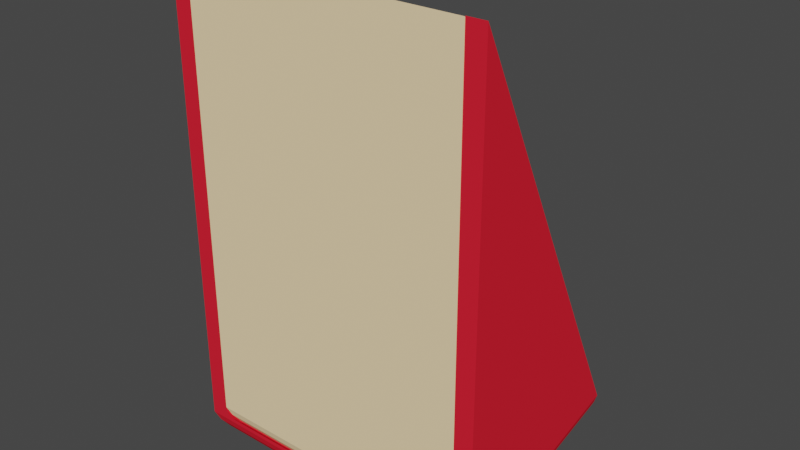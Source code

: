 # Source: cheeswedge.blend  (saved by Blender 2.92.15; exported with 4.5.12 LTS)
import bpy
from mathutils import Matrix  # noqa: F401  (used for matrix-valued properties, if any)

bpy.ops.wm.read_factory_settings(use_empty=True)
scene = bpy.context.scene
scene.name = 'Scene'

# ---- collections
col_collection = bpy.data.collections.new('Collection'); scene.collection.children.link(col_collection)

# ---- materials (node trees are filled in below, after node groups)
mat_material_001 = bpy.data.materials.new('Material.001')
mat_material_001.use_transparent_shadow = False
mat_material_001.diffuse_color = (1.0, 0.7636, 0.4422, 1.0)
mat_material = bpy.data.materials.new('Material')
mat_material.alpha_threshold = 0.0
mat_material.use_transparent_shadow = False
mat_material.diffuse_color = (0.8, 0.01773, 0.03661, 1.0)
mat_material.roughness = 0.4943
mat_material.line_color = (0.0, 0.0, 0.0, 1.0)

# ---- material node trees

# ---- world
world_world = bpy.data.worlds.new('World'); scene.world = world_world
world_world.use_nodes = True; world_world.node_tree.nodes.clear()
_N = world_world.node_tree.nodes; _L = world_world.node_tree.links
n0 = _N.new('ShaderNodeOutputWorld'); n0.name = 'World Output'; n0.location = (300, 300)
n1 = _N.new('ShaderNodeBackground'); n1.name = 'Background'; n1.location = (10, 300)
n1.inputs[0].default_value = (0.05088, 0.05088, 0.05088, 1.0)
_L.new(n1.outputs[0], n0.inputs[0])
n0.is_active_output = True
world_world.color = (0.05088, 0.05088, 0.05088)
world_world.use_sun_shadow = False
world_world.sun_shadow_jitter_overblur = 0.0

# ---- meshes
me_cube = bpy.data.meshes.new('Cube')
me_cube.from_pydata([(1.1, -0.3205, 1.693), (-1.1, -0.3205, 1.693), (-0.3603, 0.4961, -0.2635), (-1.038, -0.2329, -1.957), (-1.002, -0.2204, -1.979), (-1.013, -0.2577, -1.959), (-1.085, -0.279, -1.89), (-1.055, -0.2978, -1.9), (-1.1, -0.3152, -1.84), (1.002, -0.2204, -1.979), (1.038, -0.2329, -1.957), (1.013, -0.2577, -1.959), (1.085, -0.279, -1.89), (1.1, -0.3152, -1.84), (1.055, -0.2978, -1.9), (1.038, 1.179, -1.564), (1.002, 1.178, -1.59), (1.013, 1.202, -1.553), (1.085, 1.191, -1.481), (1.055, 1.212, -1.48), (1.1, 1.201, -1.419), (-1.002, 1.178, -1.59), (-1.038, 1.179, -1.564), (-1.013, 1.202, -1.553), (-1.085, 1.191, -1.481), (-1.1, 1.201, -1.419), (-1.055, 1.212, -1.48), (-0.4196, 0.5967, -0.3114), (-0.3603, 0.4595, -0.05066), (-0.4196, 0.5625, -0.09795), (-0.3603, 0.5154, -0.258), (-1.038, -0.2441, -1.96), (-1.002, -0.2314, -1.981), (-1.085, -0.2911, -1.893), (1.002, -0.2314, -1.981), (1.038, -0.2441, -1.96), (1.085, -0.2911, -1.893), (1.038, 1.209, -1.556), (1.002, 1.207, -1.581), (1.013, 1.232, -1.544), (1.085, 1.221, -1.472), (-1.002, 1.207, -1.581), (-1.038, 1.209, -1.556), (-1.013, 1.232, -1.544), (-1.085, 1.221, -1.472), (-0.4196, 0.6184, -0.3053), (-0.3603, 0.5035, -0.2613), (-1.038, -0.256, -1.963), (-1.002, -0.2433, -1.985), (-1.013, -0.2814, -1.965), (-1.085, -0.303, -1.896), (1.002, -0.2433, -1.985), (1.038, -0.256, -1.963), (1.013, -0.2814, -1.965), (1.085, -0.303, -1.896), (1.038, 1.197, -1.559), (1.002, 1.195, -1.585), (1.085, 1.209, -1.476), (-1.002, 1.195, -1.585), (-1.038, 1.197, -1.559), (-1.085, 1.209, -1.476), (-0.4196, 0.6065, -0.3086), (1.248, -0.3173, 1.696), (-1.248, -0.3173, 1.696), (-0.4087, 0.5261, -0.3218), (-1.177, -0.2295, -2.07), (-1.137, -0.2166, -2.092), (-1.15, -0.2551, -2.071), (-1.231, -0.2772, -2.0), (-1.197, -0.2966, -2.011), (-1.248, -0.3146, -1.949), (1.137, -0.2166, -2.092), (1.177, -0.2295, -2.07), (1.15, -0.2551, -2.071), (1.231, -0.2772, -2.0), (1.248, -0.3146, -1.949), (1.197, -0.2966, -2.011), (1.177, 1.232, -1.663), (1.137, 1.23, -1.689), (1.15, 1.255, -1.651), (1.231, 1.244, -1.577), (1.197, 1.266, -1.576), (1.248, 1.255, -1.513), (-1.137, 1.23, -1.689), (-1.177, 1.232, -1.663), (-1.15, 1.255, -1.651), (-1.231, 1.244, -1.577), (-1.248, 1.255, -1.513), (-1.197, 1.266, -1.576), (-0.4761, 0.6302, -0.3712), (-1.1, 0.1939, 0.6525), (-1.1, -0.3173, 1.681), (-1.1, 1.208, -1.417), (-1.1, -0.3147, -1.84), (1.1, 0.1939, 0.6525), (1.1, -0.3173, 1.681), (1.1, 1.208, -1.417), (1.1, -0.3147, -1.84), (-1.047, -0.3146, -1.918), (1.047, -0.3146, -1.918), (-1.067, -0.3146, -1.903), (-1.09, -0.3146, -1.881), (1.09, -0.3146, -1.881), (1.067, -0.3146, -1.903), (1.047, 1.241, -1.485), (-1.047, 1.241, -1.485), (-1.1, -0.3165, 0.584), (-1.1, -0.3113, 1.669), (-1.1, -0.3113, 1.683), (1.085, 1.209, -1.475), (1.1, -0.3165, 0.584), (1.1, -0.3113, 1.669), (1.1, -0.3113, 1.683), (1.092, -0.3085, -1.87), (1.095, -0.3147, -1.861), (-1.092, -0.3085, -1.87), (-1.095, -0.3147, -1.861), (-1.095, -0.3147, -1.861), (-1.085, 1.209, -1.475), (-1.095, 1.217, -1.435), (1.095, 1.217, -1.435), (1.095, -0.3147, -1.861), (1.066, 1.235, -1.472), (1.09, 1.225, -1.452), (-1.09, 1.225, -1.452), (-1.066, 1.235, -1.472), (-0.9856, -0.2314, -1.981), (1.1, 1.112, -1.22), (1.1, -0.3148, -1.617), (-1.1, 1.112, -1.22), (-1.1, -0.3148, -1.617), (-1.1, -0.3173, 1.696), (1.1, -0.3173, 1.696)], [(2, 27), (28, 29), (30, 45), (46, 61), (64, 89)], [(18, 12, 10, 15), (8, 1, 25), (17, 23, 26, 19), (16, 9, 4, 21), (1, 0, 20, 25), (13, 20, 0), (5, 11, 14, 7), (1, 8, 13, 0), (3, 4, 5), (6, 7, 8), (9, 10, 11), (12, 13, 14), (15, 16, 17), (18, 19, 20), (21, 22, 23), (24, 25, 26), (6, 3, 5, 7), (4, 9, 11, 5), (10, 12, 14, 11), (13, 8, 7, 14), (18, 15, 17, 19), (16, 21, 23, 17), (22, 24, 26, 23), (25, 20, 19, 26), (20, 13, 12, 18), (9, 16, 15, 10), (8, 25, 24, 6), (21, 4, 3, 22), (6, 24, 22, 3), (80, 74, 72, 77), (70, 63, 87), (79, 85, 88, 81), (78, 71, 66, 83), (75, 82, 62), (67, 73, 76, 69), (65, 66, 67), (68, 69, 70), (71, 72, 73), (74, 75, 76), (77, 78, 79), (80, 81, 82), (83, 84, 85), (86, 87, 88), (68, 65, 67, 69), (66, 71, 73, 67), (72, 74, 76, 73), (75, 70, 69, 76), (80, 77, 79, 81), (78, 83, 85, 79), (84, 86, 88, 85), (87, 82, 81, 88), (82, 75, 74, 80), (71, 78, 77, 72), (70, 87, 86, 68), (83, 66, 65, 84), (68, 86, 84, 65), (53, 49, 98, 99), (47, 49, 48), (50, 101, 100), (51, 53, 52), (54, 103, 102), (98, 49, 47, 50, 100), (48, 49, 53, 51), (54, 52, 53, 99, 103), (40, 37, 55, 57), (107, 90, 108), (105, 43, 39, 104), (38, 41, 58, 56), (112, 94, 111), (116, 115, 117), (121, 113, 114), (38, 37, 39), (122, 40, 123), (42, 41, 43), (44, 125, 124), (37, 40, 122, 104, 39), (38, 39, 43, 41), (44, 42, 43, 105, 125), (97, 113, 121), (40, 57, 109, 96, 120, 123), (37, 38, 56, 55), (60, 44, 124, 119, 92, 118), (93, 117, 115), (41, 42, 59, 58), (59, 42, 44, 60), (52, 54, 36, 35), (36, 57, 55, 35), (106, 107, 91), (48, 51, 34, 126, 32), (56, 58, 32, 126, 34), (110, 95, 111), (113, 36, 54, 102, 114), (36, 113, 97, 96, 109, 57), (51, 52, 35, 34), (56, 34, 35, 55), (101, 50, 33, 115, 116), (115, 33, 60, 118, 92, 93), (47, 48, 32, 31), (59, 31, 32, 58), (33, 50, 47, 31), (60, 33, 31, 59), (82, 87, 119, 124, 125, 105, 104, 122, 123, 120), (91, 107, 108, 131), (112, 111, 95, 132), (62, 132, 95), (63, 91, 131), (130, 93, 92, 129), (129, 90, 107, 106, 130), (96, 97, 128, 127), (111, 94, 127, 128, 110), (92, 119, 87, 63, 131, 108, 90, 129), (132, 62, 82, 120, 96, 127, 94, 112), (121, 114, 102, 103, 99, 98, 100, 101, 116, 117, 93, 130, 106, 91, 63, 70, 75, 62, 95, 110, 128, 97)])
me_cube.polygons.foreach_set('material_index', [0, 0, 0, 0, 0, 0, 0, 0, 0, 0, 0, 0, 0, 0, 0, 0, 0, 0, 0, 0, 0, 0, 0, 0, 0, 0, 0, 0, 0, 1, 1, 1, 1, 1, 1, 1, 1, 1, 1, 1, 1, 1, 1, 1, 1, 1, 1, 1, 1, 1, 1, 1, 1, 1, 1, 1, 1, 1, 1, 1, 1, 1, 1, 1, 1, 1, 1, 1, 1, 1, 1, 1, 1, 1, 1, 1, 1, 1, 1, 1, 1, 1, 1, 1, 1, 1, 1, 1, 1, 1, 1, 1, 1, 1, 1, 1, 1, 1, 1, 1, 1, 1, 1, 1, 1, 1, 1, 1, 1, 1, 1, 1, 1])
_uv = me_cube.uv_layers.new(name='UVMap')
_uv.uv.foreach_set('vector', [0.4074, 0.7448, 0.5802, 0.7448, 0.5768, 0.7555, 0.4108, 0.7555, 0.583, 0.01072, 0.4938, 0.2406, 0.4046, 0.01072, 0.6348, 0.7313, 0.8652, 0.7313, 0.8699, 0.7273, 0.6301, 0.7273, 0.4116, 0.7611, 0.576, 0.7611, 0.576, 0.9889, 0.4116, 0.9889, 0.875, 0.5212, 0.625, 0.5212, 0.625, 0.7236, 0.875, 0.7236, 0.583, 0.7393, 0.4046, 0.7393, 0.4938, 0.5094, 0.1348, 0.7316, 0.3652, 0.7316, 0.3699, 0.7276, 0.1301, 0.7276, 0.125, 0.5215, 0.125, 0.7238, 0.375, 0.7238, 0.375, 0.5215, 0.5768, 0.9929, 0.576, 0.9912, 0.5788, 0.9919, 0.5802, 0.006842, 0.5826, 0.008464, 0.583, 0.01072, 0.576, 0.7611, 0.5768, 0.7588, 0.5784, 0.7598, 0.3733, 0.7283, 0.375, 0.7258, 0.3699, 0.7258, 0.4108, 0.7571, 0.4093, 0.7611, 0.4093, 0.7598, 0.4074, 0.7448, 0.4059, 0.7482, 0.4046, 0.7415, 0.4116, 0.99, 0.4108, 0.9912, 0.4088, 0.9919, 0.4074, 0.006842, 0.4046, 0.01072, 0.405, 0.008464, 0.1274, 0.7278, 0.1328, 0.7324, 0.1348, 0.7316, 0.1301, 0.7276, 0.1361, 0.7333, 0.3639, 0.7333, 0.3652, 0.7316, 0.1348, 0.7316, 0.3672, 0.7324, 0.3726, 0.7278, 0.3699, 0.7276, 0.3652, 0.7316, 0.375, 0.7238, 0.125, 0.7238, 0.1301, 0.7276, 0.3699, 0.7276, 0.4074, 0.7448, 0.4108, 0.7555, 0.4088, 0.7574, 0.4059, 0.7482, 0.4116, 0.7611, 0.4116, 0.9889, 0.4093, 0.9902, 0.4093, 0.7598, 0.4108, 0.9929, 0.4074, 0.9983, 0.4059, 0.9966, 0.4088, 0.9919, 0.875, 0.7236, 0.625, 0.7236, 0.6301, 0.7273, 0.8699, 0.7273, 0.4046, 0.7393, 0.583, 0.7393, 0.5802, 0.7448, 0.4074, 0.7448, 0.576, 0.7611, 0.4116, 0.7611, 0.4108, 0.7555, 0.5768, 0.7555, 0.583, 0.01072, 0.4046, 0.01072, 0.4074, 0.008464, 0.5802, 0.008464, 0.4116, 0.9889, 0.576, 0.9889, 0.5768, 0.9929, 0.4108, 0.9929, 0.5802, 0.9983, 0.4074, 0.9983, 0.4108, 0.9929, 0.5768, 0.9929, 0.4074, 0.7448, 0.5802, 0.7448, 0.5768, 0.7555, 0.4108, 0.7555, 0.583, 0.01072, 0.4938, 0.2406, 0.4046, 0.01072, 0.6348, 0.7313, 0.8652, 0.7313, 0.8699, 0.7273, 0.6301, 0.7273, 0.4116, 0.7611, 0.576, 0.7611, 0.576, 0.9889, 0.4116, 0.9889, 0.583, 0.7393, 0.4046, 0.7393, 0.4938, 0.5094, 0.1348, 0.7316, 0.3652, 0.7316, 0.3699, 0.7276, 0.1301, 0.7276, 0.5768, 0.9929, 0.576, 0.9912, 0.5788, 0.9919, 0.5802, 0.006842, 0.5826, 0.008464, 0.583, 0.01072, 0.576, 0.7611, 0.5768, 0.7588, 0.5784, 0.7598, 0.3733, 0.7283, 0.375, 0.7258, 0.3699, 0.7258, 0.4108, 0.7571, 0.4093, 0.7611, 0.4093, 0.7598, 0.4074, 0.7448, 0.4059, 0.7482, 0.4046, 0.7415, 0.4116, 0.99, 0.4108, 0.9912, 0.4088, 0.9919, 0.4074, 0.006842, 0.4046, 0.01072, 0.405, 0.008464, 0.1274, 0.7278, 0.1328, 0.7324, 0.1348, 0.7316, 0.1301, 0.7276, 0.1361, 0.7333, 0.3639, 0.7333, 0.3652, 0.7316, 0.1348, 0.7316, 0.3672, 0.7324, 0.3726, 0.7278, 0.3699, 0.7276, 0.3652, 0.7316, 0.375, 0.7238, 0.125, 0.7238, 0.1301, 0.7276, 0.3699, 0.7276, 0.4074, 0.7448, 0.4108, 0.7555, 0.4088, 0.7574, 0.4059, 0.7482, 0.4116, 0.7611, 0.4116, 0.9889, 0.4093, 0.9902, 0.4093, 0.7598, 0.4108, 0.9929, 0.4074, 0.9983, 0.4059, 0.9966, 0.4088, 0.9919, 0.875, 0.7236, 0.625, 0.7236, 0.6301, 0.7273, 0.8699, 0.7273, 0.4046, 0.7393, 0.583, 0.7393, 0.5802, 0.7448, 0.4074, 0.7448, 0.576, 0.7611, 0.4116, 0.7611, 0.4108, 0.7555, 0.5768, 0.7555, 0.583, 0.01072, 0.4046, 0.01072, 0.4074, 0.008464, 0.5802, 0.008464, 0.4116, 0.9889, 0.576, 0.9889, 0.5768, 0.9929, 0.4108, 0.9929, 0.5802, 0.9983, 0.4074, 0.9983, 0.4108, 0.9929, 0.5768, 0.9929, 0.3652, 0.7316, 0.1348, 0.7316, 0.131, 0.7283, 0.369, 0.7283, 0.5768, 0.9929, 0.5788, 0.9919, 0.576, 0.9912, 0.5802, 0.006842, 0.5811, 0.008068, 0.5816, 0.007817, 0.576, 0.7611, 0.5784, 0.7598, 0.5768, 0.7588, 0.3733, 0.7283, 0.3712, 0.7268, 0.3738, 0.7275, 0.131, 0.7283, 0.1348, 0.7316, 0.1328, 0.7324, 0.1274, 0.7278, 0.129, 0.7277, 0.1361, 0.7333, 0.1348, 0.7316, 0.3652, 0.7316, 0.3639, 0.7333, 0.3726, 0.7278, 0.3672, 0.7324, 0.3652, 0.7316, 0.369, 0.7283, 0.371, 0.7277, 0.4074, 0.7448, 0.4108, 0.7555, 0.4121, 0.7555, 0.4087, 0.7448, 0.4945, 0.2389, 0.4653, 0.1636, 0.4941, 0.2398, 0.869, 0.728, 0.8652, 0.7313, 0.6348, 0.7313, 0.631, 0.728, 0.4116, 0.7611, 0.4116, 0.9889, 0.4129, 0.9889, 0.4129, 0.7611, 0.4941, 0.5102, 0.4653, 0.5864, 0.4945, 0.5111, 0.582, 0.00932, 0.5815, 0.008673, 0.582, 0.00932, 0.3744, 0.7267, 0.3741, 0.7271, 0.3744, 0.7267, 0.4093, 0.7611, 0.4108, 0.7571, 0.4093, 0.7598, 0.4064, 0.7469, 0.4074, 0.7448, 0.4065, 0.7438, 0.4108, 0.9912, 0.4116, 0.99, 0.4088, 0.9919, 0.4074, 0.006842, 0.4059, 0.00785, 0.4065, 0.00811, 0.4108, 0.7555, 0.4074, 0.7448, 0.4064, 0.7469, 0.4064, 0.7498, 0.4088, 0.7574, 0.4116, 0.7611, 0.4093, 0.7598, 0.4093, 0.9902, 0.4116, 0.9889, 0.4074, 0.9983, 0.4108, 0.9929, 0.4088, 0.9919, 0.4064, 0.9958, 0.4064, 0.9973, 0.5815, 0.7393, 0.5815, 0.7422, 0.582, 0.7413, 0.4074, 0.7448, 0.4087, 0.7448, 0.4087, 0.7448, 0.4075, 0.7393, 0.4069, 0.7412, 0.4065, 0.743, 0.4108, 0.7555, 0.4116, 0.7611, 0.4129, 0.7611, 0.4121, 0.7555, 0.4087, 0.008464, 0.4074, 0.008464, 0.4065, 0.009201, 0.4069, 0.009929, 0.4075, 0.01072, 0.4087, 0.008481, 0.5815, 0.01072, 0.582, 0.009905, 0.5815, 0.009529, 0.4116, 0.9889, 0.4108, 0.9929, 0.4121, 0.9929, 0.4129, 0.9889, 0.4121, 0.9929, 0.4108, 0.9929, 0.4074, 0.9983, 0.4087, 0.9983, 0.5768, 0.7555, 0.5802, 0.7448, 0.5789, 0.7448, 0.5755, 0.7555, 0.5789, 0.7448, 0.4074, 0.7448, 0.4108, 0.7555, 0.5755, 0.7555, 0.5205, 0.1684, 0.4931, 0.2389, 0.4935, 0.2397, 0.576, 0.9889, 0.576, 0.7611, 0.5747, 0.7611, 0.5747, 0.987, 0.5747, 0.9889, 0.4116, 0.7611, 0.4116, 0.9889, 0.5747, 0.9889, 0.5747, 0.987, 0.5747, 0.7611, 0.5205, 0.5816, 0.4935, 0.5103, 0.4931, 0.5111, 0.5802, 0.7422, 0.5789, 0.7448, 0.5802, 0.7448, 0.5811, 0.7431, 0.5806, 0.7413, 0.5789, 0.7448, 0.5802, 0.7422, 0.5801, 0.7393, 0.4061, 0.7393, 0.4074, 0.7448, 0.4074, 0.7448, 0.576, 0.7611, 0.5768, 0.7555, 0.5755, 0.7555, 0.5747, 0.7611, 0.4116, 0.7611, 0.5747, 0.7611, 0.5755, 0.7555, 0.4108, 0.7555, 0.5811, 0.009177, 0.5802, 0.008464, 0.5789, 0.008464, 0.5802, 0.009529, 0.5806, 0.009905, 0.5802, 0.009529, 0.5789, 0.008464, 0.4074, 0.008464, 0.4074, 0.008481, 0.4061, 0.01072, 0.5801, 0.01072, 0.5768, 0.9929, 0.576, 0.9889, 0.5747, 0.9889, 0.5755, 0.9929, 0.4108, 0.9929, 0.5755, 0.9929, 0.5747, 0.9889, 0.4116, 0.9889, 0.5789, 0.9983, 0.5802, 0.9983, 0.5768, 0.9929, 0.5755, 0.9929, 0.4074, 0.9983, 0.5789, 0.9983, 0.5755, 0.9929, 0.4108, 0.9929, 0.625, 0.7236, 0.875, 0.7236, 0.8597, 0.7187, 0.8592, 0.7197, 0.8568, 0.721, 0.8549, 0.7218, 0.6451, 0.7218, 0.6432, 0.721, 0.6408, 0.7197, 0.6403, 0.7187, 0.4939, 0.2252, 0.4936, 0.2244, 0.4932, 0.2253, 0.4936, 0.2262, 0.4932, 0.5247, 0.4936, 0.5256, 0.4939, 0.5248, 0.4936, 0.5238, 0.375, 0.5215, 0.3602, 0.5215, 0.3602, 0.5223, 0.125, 0.5215, 0.1398, 0.5223, 0.1398, 0.5215, 0.5746, 0.02521, 0.5801, 0.01072, 0.4061, 0.01072, 0.4116, 0.02521, 0.4116, 0.02521, 0.4639, 0.1636, 0.4931, 0.2389, 0.5205, 0.1684, 0.5746, 0.02521, 0.4061, 0.7393, 0.5801, 0.7393, 0.5746, 0.7248, 0.4116, 0.7248, 0.4931, 0.5111, 0.4639, 0.5864, 0.4116, 0.7248, 0.5746, 0.7248, 0.5205, 0.5816, 0.8602, 0.7175, 0.8597, 0.7187, 0.875, 0.7236, 0.875, 0.5212, 0.8602, 0.5212, 0.8602, 0.522, 0.8602, 0.587, 0.8602, 0.7051, 0.6398, 0.5212, 0.625, 0.5212, 0.625, 0.7236, 0.6403, 0.7187, 0.6398, 0.7175, 0.6398, 0.7051, 0.6398, 0.587, 0.6398, 0.522, 0.3597, 0.719, 0.3597, 0.719, 0.3592, 0.72, 0.3569, 0.7213, 0.3549, 0.7221, 0.1451, 0.7221, 0.1431, 0.7213, 0.1408, 0.72, 0.1403, 0.719, 0.1403, 0.719, 0.1398, 0.7178, 0.1398, 0.7054, 0.1398, 0.5832, 0.1398, 0.5223, 0.125, 0.5215, 0.125, 0.7238, 0.375, 0.7238, 0.375, 0.5215, 0.3602, 0.5223, 0.3602, 0.5832, 0.3602, 0.7054, 0.3602, 0.7178])
me_cube.materials.append(mat_material_001)
me_cube.materials.append(mat_material)
me_cube.use_remesh_preserve_volume = False
me_cube.use_remesh_preserve_attributes = False
me_cube.use_mirror_vertex_groups = False
me_cube.update()

# ---- objects
ob_cube = bpy.data.objects.new('Cube', me_cube)

# ---- transforms, parenting, visibility, modifiers, constraints
ob_cube.location = (0.0, 0.0, 0.0)
ob_cube.lock_rotations_4d = False
ob_cube.empty_display_type = 'ARROWS'
ob_cube.lineart.crease_threshold = 0.0

# ---- collection membership
col_collection.objects.link(ob_cube)

# ---- scene / render settings (as saved in the file)
scene.frame_start = 1; scene.frame_end = 250; scene.frame_set(1)
scene.render.engine = 'BLENDER_EEVEE_NEXT'
scene.cycles.use_denoising = False
scene.cycles.samples = 128
scene.cycles.sampling_pattern = 'TABULATED_SOBOL'
scene.cycles.use_adaptive_sampling = False
scene.cycles.use_light_tree = False
scene.view_settings.view_transform = 'Filmic'
bpy.context.view_layer.update()

# ---- added for rendering (the .blend has no active camera and no usable light): camera, sun
cam_auto = bpy.data.cameras.new('AutoCamera')
cam_auto.lens = 50.0
cam_auto.sensor_width = 36.0
cam_auto.clip_end = 1000.0
ob_auto_camera = bpy.data.objects.new('AutoCamera', cam_auto)
scene.collection.objects.link(ob_auto_camera)
ob_auto_camera.location = (4.44583, -4.86239, 3.35869)
ob_auto_camera.rotation_euler = (1.09748, -7.21219e-08, 0.694738)
scene.camera = ob_auto_camera
light_auto_sun = bpy.data.lights.new('AutoSun', 'SUN')
light_auto_sun.energy = 3.0
light_auto_sun.angle = 0.0523599
ob_auto_sun = bpy.data.objects.new('AutoSun', light_auto_sun)
scene.collection.objects.link(ob_auto_sun)
ob_auto_sun.rotation_euler = (0.872665, 0.174533, 0.523599)
bpy.context.view_layer.update()
